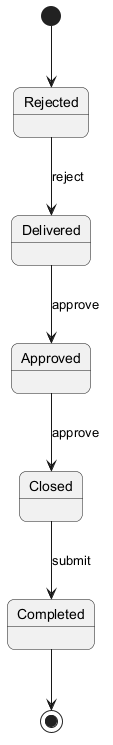

The diagram above was rendered by PlantUML. Its source (embedded in the PNG):
@startuml
skinparam backgroundColor #FFFFFF
skinparam roundCorner 15
[*] --> Rejected
Rejected --> Delivered : reject
Delivered --> Approved : approve
Approved --> Closed : approve
Closed --> Completed : submit
Completed --> [*]
@enduml